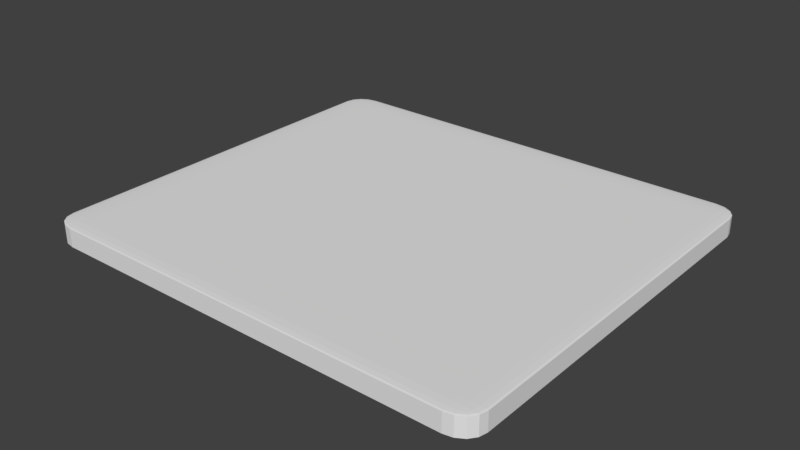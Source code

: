 # Source: tableSuface.blend  (saved by Blender 2.79.0; exported with 4.5.12 LTS)
import bpy
from mathutils import Matrix  # noqa: F401  (used for matrix-valued properties, if any)

bpy.ops.wm.read_factory_settings(use_empty=True)
scene = bpy.context.scene
scene.name = 'Scene'

# ---- collections
col_collection_1 = bpy.data.collections.new('Collection 1'); scene.collection.children.link(col_collection_1)

# ---- world
world_world = bpy.data.worlds.new('World'); scene.world = world_world
world_world.color = (0.05088, 0.05088, 0.05088)
world_world.use_sun_shadow = False
world_world.sun_shadow_jitter_overblur = 0.0
world_world.cycles.sampling_method = 'MANUAL'

# ---- meshes
me_cube_003 = bpy.data.meshes.new('Cube.003')
me_cube_003.from_pydata([(-1.0, -1.0, -1.0), (-1.0, -1.0, 1.0), (-1.0, 1.0, -1.0), (-1.0, 1.0, 1.0), (1.0, -1.0, -1.0), (1.0, -1.0, 1.0), (1.0, 1.0, -1.0), (1.0, 1.0, 1.0)], [], [(0, 1, 3, 2), (2, 3, 7, 6), (6, 7, 5, 4), (4, 5, 1, 0), (2, 6, 4, 0), (7, 3, 1, 5)])
me_cube_003.use_remesh_preserve_volume = False
me_cube_003.use_remesh_preserve_attributes = False
me_cube_003.use_mirror_vertex_groups = False
me_cube_003.update()

# ---- objects
ob_cube = bpy.data.objects.new('Cube', me_cube_003)

# ---- transforms, parenting, visibility, modifiers, constraints
ob_cube.location = (0.0, 0.0, 0.0)
ob_cube.rotation_euler = (1.571, 0.0, 0.0)
ob_cube.scale = (2.25, 0.1, 2.0)
ob_cube.lineart.crease_threshold = 0.0
_vg = ob_cube.vertex_groups.new(name='Group')
_m = ob_cube.modifiers.new('Bevel', 'BEVEL')
_m.width = 0.102
_m.width_pct = 0.102
_m.segments = 4
_m.limit_method = 'VGROUP'
_m.spread = 0.0

# ---- collection membership
col_collection_1.objects.link(ob_cube)

# ---- scene / render settings (as saved in the file)
scene.frame_start = 1; scene.frame_end = 250; scene.frame_set(1)
scene.render.engine = 'BLENDER_EEVEE_NEXT'
scene.render.resolution_percentage = 50
scene.render.dither_intensity = 0.0
scene.cycles.use_denoising = False
scene.cycles.samples = 128
scene.cycles.sampling_pattern = 'TABULATED_SOBOL'
scene.cycles.use_adaptive_sampling = False
scene.cycles.use_light_tree = False
scene.cycles.blur_glossy = 0.0
scene.cycles.sample_clamp_indirect = 0.0
scene.view_settings.view_transform = 'Standard'
bpy.context.view_layer.update()

# ---- added for rendering (the .blend has no active camera and no usable light): camera, sun
cam_auto = bpy.data.cameras.new('AutoCamera')
cam_auto.lens = 50.0
cam_auto.sensor_width = 36.0
cam_auto.clip_end = 1000.0
ob_auto_camera = bpy.data.objects.new('AutoCamera', cam_auto)
scene.collection.objects.link(ob_auto_camera)
ob_auto_camera.location = (5.57366, -6.6884, 4.45893)
ob_auto_camera.rotation_euler = (1.09748, -7.21219e-08, 0.694738)
scene.camera = ob_auto_camera
light_auto_sun = bpy.data.lights.new('AutoSun', 'SUN')
light_auto_sun.energy = 3.0
light_auto_sun.angle = 0.0523599
ob_auto_sun = bpy.data.objects.new('AutoSun', light_auto_sun)
scene.collection.objects.link(ob_auto_sun)
ob_auto_sun.rotation_euler = (0.872665, 0.174533, 0.523599)
bpy.context.view_layer.update()
